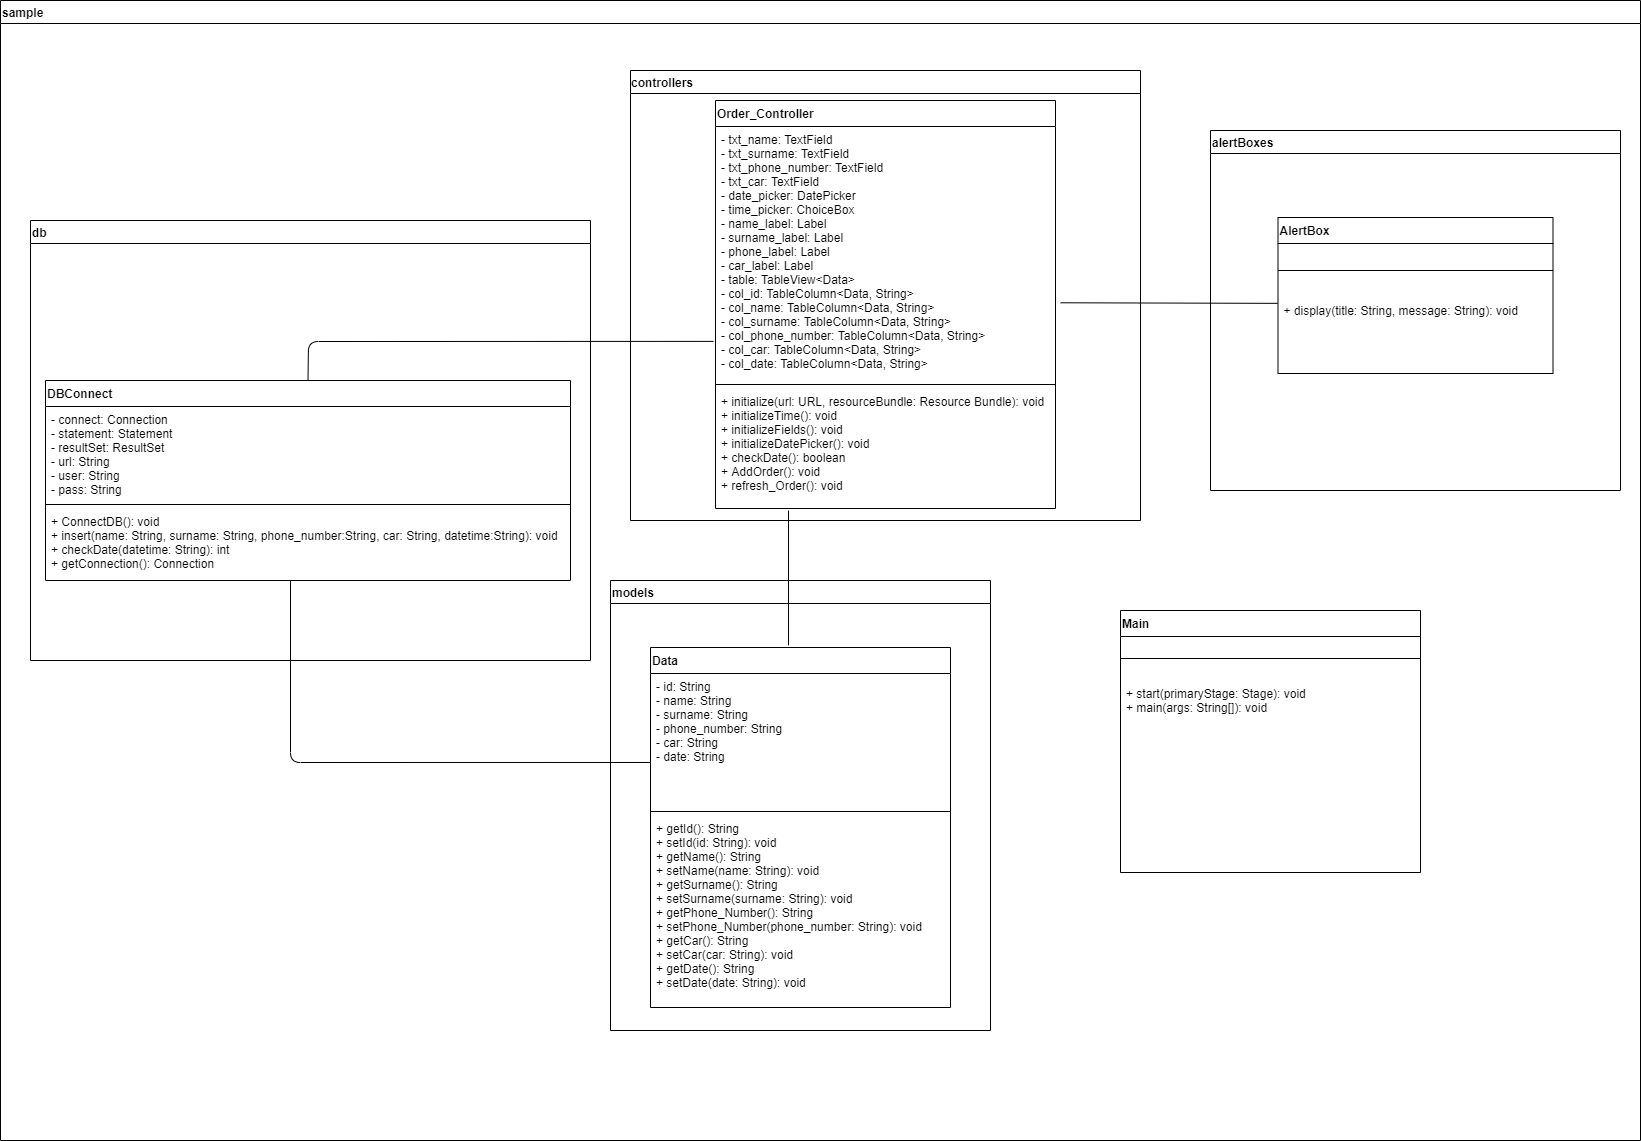

The diagram above was exported from draw.io. Its source (the exported page's mxGraphModel, read from the mxfile embedded in the PNG):
<mxGraphModel dx="1422" dy="794" grid="1" gridSize="10" guides="1" tooltips="1" connect="1" arrows="1" fold="1" page="1" pageScale="1" pageWidth="1654" pageHeight="2336" math="0" shadow="0">
  <root>
    <object label="" id="WIyWlLk6GJQsqaUBKTNV-0">
      <mxCell />
    </object>
    <mxCell id="WIyWlLk6GJQsqaUBKTNV-1" parent="WIyWlLk6GJQsqaUBKTNV-0" />
    <mxCell id="bEvlOqpjQ8BTB9CY4tTv-0" value="controllers" style="swimlane;spacingLeft=-1;align=left;" parent="WIyWlLk6GJQsqaUBKTNV-1" vertex="1">
      <mxGeometry x="640" y="140" width="510" height="450" as="geometry" />
    </mxCell>
    <mxCell id="bEvlOqpjQ8BTB9CY4tTv-3" value="Order_Controller" style="swimlane;fontStyle=1;align=left;verticalAlign=top;childLayout=stackLayout;horizontal=1;startSize=26;horizontalStack=0;resizeParent=1;resizeParentMax=0;resizeLast=0;collapsible=1;marginBottom=0;" parent="bEvlOqpjQ8BTB9CY4tTv-0" vertex="1">
      <mxGeometry x="85" y="30" width="340" height="408" as="geometry" />
    </mxCell>
    <mxCell id="bEvlOqpjQ8BTB9CY4tTv-4" value="- txt_name: TextField&#10;- txt_surname: TextField&#10;- txt_phone_number: TextField&#10;- txt_car: TextField&#10;- date_picker: DatePicker&#10;- time_picker: ChoiceBox&#10;- name_label: Label&#10;- surname_label: Label&#10;- phone_label: Label&#10;- car_label: Label&#10;- table: TableView&lt;Data&gt;&#10;- col_id: TableColumn&lt;Data, String&gt;&#10;- col_name: TableColumn&lt;Data, String&gt;&#10;- col_surname: TableColumn&lt;Data, String&gt;&#10;- col_phone_number: TableColumn&lt;Data, String&gt;&#10;- col_car: TableColumn&lt;Data, String&gt;&#10;- col_date: TableColumn&lt;Data, String&gt;&#10;" style="text;strokeColor=none;fillColor=none;align=left;verticalAlign=top;spacingLeft=4;spacingRight=4;overflow=hidden;rotatable=0;points=[[0,0.5],[1,0.5]];portConstraint=eastwest;" parent="bEvlOqpjQ8BTB9CY4tTv-3" vertex="1">
      <mxGeometry y="26" width="340" height="254" as="geometry" />
    </mxCell>
    <mxCell id="bEvlOqpjQ8BTB9CY4tTv-5" value="" style="line;strokeWidth=1;fillColor=none;align=left;verticalAlign=middle;spacingTop=-1;spacingLeft=3;spacingRight=3;rotatable=0;labelPosition=right;points=[];portConstraint=eastwest;" parent="bEvlOqpjQ8BTB9CY4tTv-3" vertex="1">
      <mxGeometry y="280" width="340" height="8" as="geometry" />
    </mxCell>
    <mxCell id="bEvlOqpjQ8BTB9CY4tTv-6" value="+ initialize(url: URL, resourceBundle: Resource Bundle): void&#10;+ initializeTime(): void&#10;+ initializeFields(): void&#10;+ initializeDatePicker(): void&#10;+ checkDate(): boolean&#10;+ AddOrder(): void&#10;+ refresh_Order(): void" style="text;strokeColor=none;fillColor=none;align=left;verticalAlign=top;spacingLeft=4;spacingRight=4;overflow=hidden;rotatable=0;points=[[0,0.5],[1,0.5]];portConstraint=eastwest;" parent="bEvlOqpjQ8BTB9CY4tTv-3" vertex="1">
      <mxGeometry y="288" width="340" height="120" as="geometry" />
    </mxCell>
    <mxCell id="bEvlOqpjQ8BTB9CY4tTv-1" value="models" style="swimlane;align=left;" parent="WIyWlLk6GJQsqaUBKTNV-1" vertex="1">
      <mxGeometry x="620" y="650" width="380" height="450" as="geometry" />
    </mxCell>
    <mxCell id="bEvlOqpjQ8BTB9CY4tTv-7" value="Data" style="swimlane;fontStyle=1;align=left;verticalAlign=top;childLayout=stackLayout;horizontal=1;startSize=26;horizontalStack=0;resizeParent=1;resizeParentMax=0;resizeLast=0;collapsible=1;marginBottom=0;" parent="bEvlOqpjQ8BTB9CY4tTv-1" vertex="1">
      <mxGeometry x="40" y="67" width="300" height="360" as="geometry" />
    </mxCell>
    <mxCell id="bEvlOqpjQ8BTB9CY4tTv-8" value="- id: String  &#10;- name: String&#10;- surname: String&#10;- phone_number: String&#10;- car: String&#10;- date: String" style="text;strokeColor=none;fillColor=none;align=left;verticalAlign=top;spacingLeft=4;spacingRight=4;overflow=hidden;rotatable=0;points=[[0,0.5],[1,0.5]];portConstraint=eastwest;" parent="bEvlOqpjQ8BTB9CY4tTv-7" vertex="1">
      <mxGeometry y="26" width="300" height="134" as="geometry" />
    </mxCell>
    <mxCell id="bEvlOqpjQ8BTB9CY4tTv-9" value="" style="line;strokeWidth=1;fillColor=none;align=left;verticalAlign=middle;spacingTop=-1;spacingLeft=3;spacingRight=3;rotatable=0;labelPosition=right;points=[];portConstraint=eastwest;" parent="bEvlOqpjQ8BTB9CY4tTv-7" vertex="1">
      <mxGeometry y="160" width="300" height="8" as="geometry" />
    </mxCell>
    <mxCell id="bEvlOqpjQ8BTB9CY4tTv-10" value="+ getId(): String&#10;+ setId(id: String): void&#10;+ getName(): String&#10;+ setName(name: String): void&#10;+ getSurname(): String&#10;+ setSurname(surname: String): void&#10;+ getPhone_Number(): String&#10;+ setPhone_Number(phone_number: String): void&#10;+ getCar(): String&#10;+ setCar(car: String): void&#10;+ getDate(): String&#10;+ setDate(date: String): void&#10;&#10;" style="text;strokeColor=none;fillColor=none;align=left;verticalAlign=top;spacingLeft=4;spacingRight=4;overflow=hidden;rotatable=0;points=[[0,0.5],[1,0.5]];portConstraint=eastwest;" parent="bEvlOqpjQ8BTB9CY4tTv-7" vertex="1">
      <mxGeometry y="168" width="300" height="192" as="geometry" />
    </mxCell>
    <mxCell id="bEvlOqpjQ8BTB9CY4tTv-2" value="db" style="swimlane;align=left;" parent="WIyWlLk6GJQsqaUBKTNV-1" vertex="1">
      <mxGeometry x="40" y="290" width="560" height="440" as="geometry" />
    </mxCell>
    <mxCell id="bEvlOqpjQ8BTB9CY4tTv-11" value="DBConnect" style="swimlane;fontStyle=1;align=left;verticalAlign=top;childLayout=stackLayout;horizontal=1;startSize=26;horizontalStack=0;resizeParent=1;resizeParentMax=0;resizeLast=0;collapsible=1;marginBottom=0;" parent="bEvlOqpjQ8BTB9CY4tTv-2" vertex="1">
      <mxGeometry x="15" y="160" width="525" height="200" as="geometry" />
    </mxCell>
    <mxCell id="bEvlOqpjQ8BTB9CY4tTv-12" value="- connect: Connection&#10;- statement: Statement&#10;- resultSet: ResultSet&#10;- url: String&#10;- user: String&#10;- pass: String" style="text;strokeColor=none;fillColor=none;align=left;verticalAlign=top;spacingLeft=4;spacingRight=4;overflow=hidden;rotatable=0;points=[[0,0.5],[1,0.5]];portConstraint=eastwest;" parent="bEvlOqpjQ8BTB9CY4tTv-11" vertex="1">
      <mxGeometry y="26" width="525" height="94" as="geometry" />
    </mxCell>
    <mxCell id="bEvlOqpjQ8BTB9CY4tTv-13" value="" style="line;strokeWidth=1;fillColor=none;align=left;verticalAlign=middle;spacingTop=-1;spacingLeft=3;spacingRight=3;rotatable=0;labelPosition=right;points=[];portConstraint=eastwest;" parent="bEvlOqpjQ8BTB9CY4tTv-11" vertex="1">
      <mxGeometry y="120" width="525" height="8" as="geometry" />
    </mxCell>
    <mxCell id="bEvlOqpjQ8BTB9CY4tTv-14" value="+ ConnectDB(): void&#10;+ insert(name: String, surname: String, phone_number:String, car: String, datetime:String): void &#10;+ checkDate(datetime: String): int&#10;+ getConnection(): Connection" style="text;strokeColor=none;fillColor=none;align=left;verticalAlign=top;spacingLeft=4;spacingRight=4;overflow=hidden;rotatable=0;points=[[0,0.5],[1,0.5]];portConstraint=eastwest;" parent="bEvlOqpjQ8BTB9CY4tTv-11" vertex="1">
      <mxGeometry y="128" width="525" height="72" as="geometry" />
    </mxCell>
    <mxCell id="bEvlOqpjQ8BTB9CY4tTv-15" value="" style="endArrow=none;html=1;entryX=0;entryY=0.664;entryDx=0;entryDy=0;entryPerimeter=0;" parent="WIyWlLk6GJQsqaUBKTNV-1" target="bEvlOqpjQ8BTB9CY4tTv-8" edge="1">
      <mxGeometry width="50" height="50" relative="1" as="geometry">
        <mxPoint x="300" y="650" as="sourcePoint" />
        <mxPoint x="480" y="440" as="targetPoint" />
        <Array as="points">
          <mxPoint x="300" y="832" />
        </Array>
      </mxGeometry>
    </mxCell>
    <mxCell id="bEvlOqpjQ8BTB9CY4tTv-17" value="" style="endArrow=none;html=1;entryX=-0.006;entryY=0.846;entryDx=0;entryDy=0;exitX=0.5;exitY=0;exitDx=0;exitDy=0;entryPerimeter=0;" parent="WIyWlLk6GJQsqaUBKTNV-1" source="bEvlOqpjQ8BTB9CY4tTv-11" target="bEvlOqpjQ8BTB9CY4tTv-4" edge="1">
      <mxGeometry width="50" height="50" relative="1" as="geometry">
        <mxPoint x="590" y="460" as="sourcePoint" />
        <mxPoint x="640" y="410" as="targetPoint" />
        <Array as="points">
          <mxPoint x="318" y="411" />
        </Array>
      </mxGeometry>
    </mxCell>
    <mxCell id="3AgONZyLwGiwVr7aQ2Rl-0" value="" style="endArrow=none;html=1;exitX=0.46;exitY=-0.006;exitDx=0;exitDy=0;exitPerimeter=0;" parent="WIyWlLk6GJQsqaUBKTNV-1" source="bEvlOqpjQ8BTB9CY4tTv-7" edge="1">
      <mxGeometry width="50" height="50" relative="1" as="geometry">
        <mxPoint x="810" y="440" as="sourcePoint" />
        <mxPoint x="798" y="580" as="targetPoint" />
      </mxGeometry>
    </mxCell>
    <mxCell id="3AgONZyLwGiwVr7aQ2Rl-1" value="alertBoxes" style="swimlane;align=left;" parent="WIyWlLk6GJQsqaUBKTNV-1" vertex="1">
      <mxGeometry x="1220" y="200" width="410" height="360" as="geometry" />
    </mxCell>
    <mxCell id="3AgONZyLwGiwVr7aQ2Rl-2" value="AlertBox" style="swimlane;fontStyle=1;align=left;verticalAlign=top;childLayout=stackLayout;horizontal=1;startSize=26;horizontalStack=0;resizeParent=1;resizeParentMax=0;resizeLast=0;collapsible=1;marginBottom=0;" parent="3AgONZyLwGiwVr7aQ2Rl-1" vertex="1">
      <mxGeometry x="67.5" y="87" width="275" height="156" as="geometry" />
    </mxCell>
    <mxCell id="3AgONZyLwGiwVr7aQ2Rl-4" value="" style="line;strokeWidth=1;fillColor=none;align=left;verticalAlign=middle;spacingTop=-1;spacingLeft=3;spacingRight=3;rotatable=0;labelPosition=right;points=[];portConstraint=eastwest;" parent="3AgONZyLwGiwVr7aQ2Rl-2" vertex="1">
      <mxGeometry y="26" width="275" height="54" as="geometry" />
    </mxCell>
    <mxCell id="3AgONZyLwGiwVr7aQ2Rl-5" value="+ display(title: String, message: String): void" style="text;strokeColor=none;fillColor=none;align=left;verticalAlign=top;spacingLeft=4;spacingRight=4;overflow=hidden;rotatable=0;points=[[0,0.5],[1,0.5]];portConstraint=eastwest;" parent="3AgONZyLwGiwVr7aQ2Rl-2" vertex="1">
      <mxGeometry y="80" width="275" height="76" as="geometry" />
    </mxCell>
    <mxCell id="3AgONZyLwGiwVr7aQ2Rl-6" value="" style="endArrow=none;html=1;entryX=-0.001;entryY=0.077;entryDx=0;entryDy=0;entryPerimeter=0;exitX=1.015;exitY=0.694;exitDx=0;exitDy=0;exitPerimeter=0;" parent="WIyWlLk6GJQsqaUBKTNV-1" source="bEvlOqpjQ8BTB9CY4tTv-4" target="3AgONZyLwGiwVr7aQ2Rl-5" edge="1">
      <mxGeometry width="50" height="50" relative="1" as="geometry">
        <mxPoint x="1065" y="263" as="sourcePoint" />
        <mxPoint x="1160" y="370" as="targetPoint" />
      </mxGeometry>
    </mxCell>
    <mxCell id="3AgONZyLwGiwVr7aQ2Rl-7" value="Main" style="swimlane;fontStyle=1;align=left;verticalAlign=top;childLayout=stackLayout;horizontal=1;startSize=26;horizontalStack=0;resizeParent=1;resizeParentMax=0;resizeLast=0;collapsible=1;marginBottom=0;" parent="WIyWlLk6GJQsqaUBKTNV-1" vertex="1">
      <mxGeometry x="1130" y="680" width="300" height="262" as="geometry" />
    </mxCell>
    <mxCell id="3AgONZyLwGiwVr7aQ2Rl-9" value="" style="line;strokeWidth=1;fillColor=none;align=left;verticalAlign=middle;spacingTop=-1;spacingLeft=3;spacingRight=3;rotatable=0;labelPosition=right;points=[];portConstraint=eastwest;" parent="3AgONZyLwGiwVr7aQ2Rl-7" vertex="1">
      <mxGeometry y="26" width="300" height="44" as="geometry" />
    </mxCell>
    <mxCell id="3AgONZyLwGiwVr7aQ2Rl-10" value="+ start(primaryStage: Stage): void&#10;+ main(args: String[]): void" style="text;strokeColor=none;fillColor=none;align=left;verticalAlign=top;spacingLeft=4;spacingRight=4;overflow=hidden;rotatable=0;points=[[0,0.5],[1,0.5]];portConstraint=eastwest;" parent="3AgONZyLwGiwVr7aQ2Rl-7" vertex="1">
      <mxGeometry y="70" width="300" height="192" as="geometry" />
    </mxCell>
    <mxCell id="3AgONZyLwGiwVr7aQ2Rl-12" value="sample" style="swimlane;align=left;" parent="WIyWlLk6GJQsqaUBKTNV-1" vertex="1">
      <mxGeometry x="10" y="70" width="1640" height="1140" as="geometry" />
    </mxCell>
  </root>
</mxGraphModel>